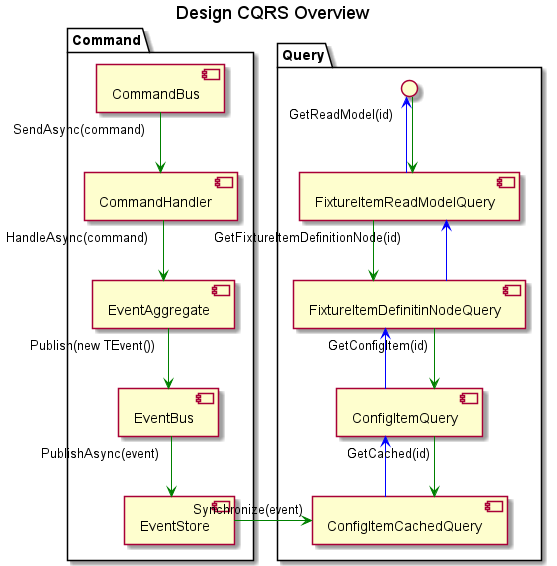

The diagram above was rendered by PlantUML. Its source (embedded in the PNG):
@startuml Design CQRS Overview
title Design CQRS Overview

skinparam linetype ortho

package Command{
    [CommandBus]
    [CommandHandler]
    [EventAggregate]
    [EventBus]
    [EventStore]
}

package Query{
    [ConfigItemCachedQuery]
    [ConfigItemQuery]
    [FixtureItemDefinitinNodeQuery]
    [FixtureItemReadModelQuery]
    () " " as QueryEntryPoint
}

CommandBus "SendAsync(command)" -d-> CommandHandler #line:green
CommandHandler "HandleAsync(command)" -d-> EventAggregate #line:green
EventAggregate "Publish(new TEvent())" -d-> EventBus #line:green
EventBus "PublishAsync(event)" -d-> EventStore #line:green
EventStore "Synchronize(event)" -r-> ConfigItemCachedQuery #line:green

ConfigItemCachedQuery -u-> ConfigItemQuery #line:blue
ConfigItemQuery "GetCached(id)" -d-> ConfigItemCachedQuery #line:green

FixtureItemDefinitinNodeQuery "GetConfigItem(id)" -d-> ConfigItemQuery #line:green
ConfigItemQuery -u-> FixtureItemDefinitinNodeQuery #line:blue

FixtureItemReadModelQuery "GetFixtureItemDefinitionNode(id)" -d-> FixtureItemDefinitinNodeQuery #line:green
FixtureItemDefinitinNodeQuery -u-> FixtureItemReadModelQuery #line:blue

QueryEntryPoint "GetReadModel(id)" -d-> FixtureItemReadModelQuery #line:green
FixtureItemReadModelQuery -u-> QueryEntryPoint #line:blue

@enduml